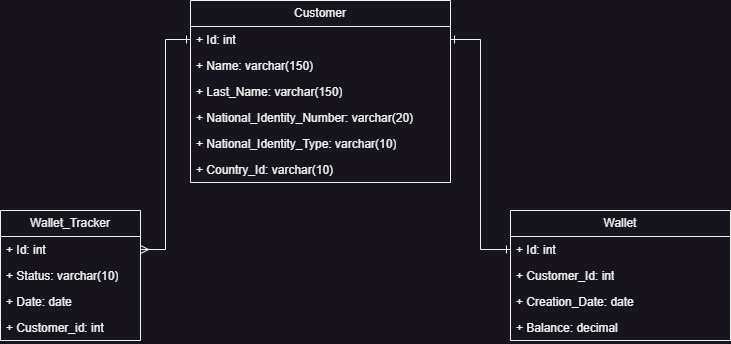

The diagram above was exported from draw.io. Its source (the exported page's mxGraphModel, read from the mxfile embedded in the PNG):
<mxGraphModel dx="880" dy="427" grid="1" gridSize="10" guides="1" tooltips="1" connect="1" arrows="1" fold="1" page="1" pageScale="1" pageWidth="827" pageHeight="1169" math="0" shadow="0">
  <root>
    <mxCell id="0" />
    <mxCell id="1" parent="0" />
    <mxCell id="NfO6YNQvIrS8XMzL8ZEO-2" value="Customer" style="swimlane;fontStyle=0;childLayout=stackLayout;horizontal=1;startSize=26;fillColor=none;horizontalStack=0;resizeParent=1;resizeParentMax=0;resizeLast=0;collapsible=1;marginBottom=0;whiteSpace=wrap;html=1;" parent="1" vertex="1">
      <mxGeometry x="240" y="40" width="260" height="182" as="geometry" />
    </mxCell>
    <mxCell id="NfO6YNQvIrS8XMzL8ZEO-3" value="+ Id: int" style="text;strokeColor=none;fillColor=none;align=left;verticalAlign=top;spacingLeft=4;spacingRight=4;overflow=hidden;rotatable=0;points=[[0,0.5],[1,0.5]];portConstraint=eastwest;whiteSpace=wrap;html=1;" parent="NfO6YNQvIrS8XMzL8ZEO-2" vertex="1">
      <mxGeometry y="26" width="260" height="26" as="geometry" />
    </mxCell>
    <mxCell id="NfO6YNQvIrS8XMzL8ZEO-4" value="+ Name: varchar(150)" style="text;strokeColor=none;fillColor=none;align=left;verticalAlign=top;spacingLeft=4;spacingRight=4;overflow=hidden;rotatable=0;points=[[0,0.5],[1,0.5]];portConstraint=eastwest;whiteSpace=wrap;html=1;" parent="NfO6YNQvIrS8XMzL8ZEO-2" vertex="1">
      <mxGeometry y="52" width="260" height="26" as="geometry" />
    </mxCell>
    <mxCell id="NfO6YNQvIrS8XMzL8ZEO-5" value="+ Last_Name: varchar(150)" style="text;strokeColor=none;fillColor=none;align=left;verticalAlign=top;spacingLeft=4;spacingRight=4;overflow=hidden;rotatable=0;points=[[0,0.5],[1,0.5]];portConstraint=eastwest;whiteSpace=wrap;html=1;" parent="NfO6YNQvIrS8XMzL8ZEO-2" vertex="1">
      <mxGeometry y="78" width="260" height="26" as="geometry" />
    </mxCell>
    <mxCell id="NfO6YNQvIrS8XMzL8ZEO-14" value="+ National_Identity_Number: varchar(20)" style="text;strokeColor=none;fillColor=none;align=left;verticalAlign=top;spacingLeft=4;spacingRight=4;overflow=hidden;rotatable=0;points=[[0,0.5],[1,0.5]];portConstraint=eastwest;whiteSpace=wrap;html=1;" parent="NfO6YNQvIrS8XMzL8ZEO-2" vertex="1">
      <mxGeometry y="104" width="260" height="26" as="geometry" />
    </mxCell>
    <mxCell id="NfO6YNQvIrS8XMzL8ZEO-15" value="+ National_Identity_Type: varchar(10)" style="text;strokeColor=none;fillColor=none;align=left;verticalAlign=top;spacingLeft=4;spacingRight=4;overflow=hidden;rotatable=0;points=[[0,0.5],[1,0.5]];portConstraint=eastwest;whiteSpace=wrap;html=1;" parent="NfO6YNQvIrS8XMzL8ZEO-2" vertex="1">
      <mxGeometry y="130" width="260" height="26" as="geometry" />
    </mxCell>
    <mxCell id="NfO6YNQvIrS8XMzL8ZEO-22" value="+ Country_Id: varchar(10)" style="text;strokeColor=none;fillColor=none;align=left;verticalAlign=top;spacingLeft=4;spacingRight=4;overflow=hidden;rotatable=0;points=[[0,0.5],[1,0.5]];portConstraint=eastwest;whiteSpace=wrap;html=1;" parent="NfO6YNQvIrS8XMzL8ZEO-2" vertex="1">
      <mxGeometry y="156" width="260" height="26" as="geometry" />
    </mxCell>
    <mxCell id="NfO6YNQvIrS8XMzL8ZEO-8" value="Wallet" style="swimlane;fontStyle=0;childLayout=stackLayout;horizontal=1;startSize=26;fillColor=none;horizontalStack=0;resizeParent=1;resizeParentMax=0;resizeLast=0;collapsible=1;marginBottom=0;whiteSpace=wrap;html=1;" parent="1" vertex="1">
      <mxGeometry x="560" y="250" width="220" height="130" as="geometry" />
    </mxCell>
    <mxCell id="NfO6YNQvIrS8XMzL8ZEO-9" value="+ Id: int" style="text;strokeColor=none;fillColor=none;align=left;verticalAlign=top;spacingLeft=4;spacingRight=4;overflow=hidden;rotatable=0;points=[[0,0.5],[1,0.5]];portConstraint=eastwest;whiteSpace=wrap;html=1;" parent="NfO6YNQvIrS8XMzL8ZEO-8" vertex="1">
      <mxGeometry y="26" width="220" height="26" as="geometry" />
    </mxCell>
    <mxCell id="NfO6YNQvIrS8XMzL8ZEO-10" value="+ Customer_Id: int" style="text;strokeColor=none;fillColor=none;align=left;verticalAlign=top;spacingLeft=4;spacingRight=4;overflow=hidden;rotatable=0;points=[[0,0.5],[1,0.5]];portConstraint=eastwest;whiteSpace=wrap;html=1;" parent="NfO6YNQvIrS8XMzL8ZEO-8" vertex="1">
      <mxGeometry y="52" width="220" height="26" as="geometry" />
    </mxCell>
    <mxCell id="NfO6YNQvIrS8XMzL8ZEO-11" value="+ Creation_Date: date" style="text;strokeColor=none;fillColor=none;align=left;verticalAlign=top;spacingLeft=4;spacingRight=4;overflow=hidden;rotatable=0;points=[[0,0.5],[1,0.5]];portConstraint=eastwest;whiteSpace=wrap;html=1;" parent="NfO6YNQvIrS8XMzL8ZEO-8" vertex="1">
      <mxGeometry y="78" width="220" height="26" as="geometry" />
    </mxCell>
    <mxCell id="NfO6YNQvIrS8XMzL8ZEO-12" value="+ Balance: decimal" style="text;strokeColor=none;fillColor=none;align=left;verticalAlign=top;spacingLeft=4;spacingRight=4;overflow=hidden;rotatable=0;points=[[0,0.5],[1,0.5]];portConstraint=eastwest;whiteSpace=wrap;html=1;" parent="NfO6YNQvIrS8XMzL8ZEO-8" vertex="1">
      <mxGeometry y="104" width="220" height="26" as="geometry" />
    </mxCell>
    <mxCell id="NfO6YNQvIrS8XMzL8ZEO-23" value="Wallet_Tracker" style="swimlane;fontStyle=0;childLayout=stackLayout;horizontal=1;startSize=26;fillColor=none;horizontalStack=0;resizeParent=1;resizeParentMax=0;resizeLast=0;collapsible=1;marginBottom=0;whiteSpace=wrap;html=1;" parent="1" vertex="1">
      <mxGeometry x="50" y="250" width="140" height="130" as="geometry" />
    </mxCell>
    <mxCell id="NfO6YNQvIrS8XMzL8ZEO-24" value="+ Id: int" style="text;strokeColor=none;fillColor=none;align=left;verticalAlign=top;spacingLeft=4;spacingRight=4;overflow=hidden;rotatable=0;points=[[0,0.5],[1,0.5]];portConstraint=eastwest;whiteSpace=wrap;html=1;" parent="NfO6YNQvIrS8XMzL8ZEO-23" vertex="1">
      <mxGeometry y="26" width="140" height="26" as="geometry" />
    </mxCell>
    <mxCell id="NfO6YNQvIrS8XMzL8ZEO-25" value="+ Status: varchar(10)" style="text;strokeColor=none;fillColor=none;align=left;verticalAlign=top;spacingLeft=4;spacingRight=4;overflow=hidden;rotatable=0;points=[[0,0.5],[1,0.5]];portConstraint=eastwest;whiteSpace=wrap;html=1;" parent="NfO6YNQvIrS8XMzL8ZEO-23" vertex="1">
      <mxGeometry y="52" width="140" height="26" as="geometry" />
    </mxCell>
    <mxCell id="NfO6YNQvIrS8XMzL8ZEO-26" value="+ Date: date" style="text;strokeColor=none;fillColor=none;align=left;verticalAlign=top;spacingLeft=4;spacingRight=4;overflow=hidden;rotatable=0;points=[[0,0.5],[1,0.5]];portConstraint=eastwest;whiteSpace=wrap;html=1;" parent="NfO6YNQvIrS8XMzL8ZEO-23" vertex="1">
      <mxGeometry y="78" width="140" height="26" as="geometry" />
    </mxCell>
    <mxCell id="NfO6YNQvIrS8XMzL8ZEO-27" value="+ Customer_id: int" style="text;strokeColor=none;fillColor=none;align=left;verticalAlign=top;spacingLeft=4;spacingRight=4;overflow=hidden;rotatable=0;points=[[0,0.5],[1,0.5]];portConstraint=eastwest;whiteSpace=wrap;html=1;" parent="NfO6YNQvIrS8XMzL8ZEO-23" vertex="1">
      <mxGeometry y="104" width="140" height="26" as="geometry" />
    </mxCell>
    <mxCell id="mz5QV5AU_gNQI5YzDKUE-1" style="edgeStyle=orthogonalEdgeStyle;rounded=0;orthogonalLoop=1;jettySize=auto;html=1;startArrow=ERone;startFill=0;endArrow=ERmany;endFill=0;" edge="1" parent="1" source="NfO6YNQvIrS8XMzL8ZEO-3" target="NfO6YNQvIrS8XMzL8ZEO-24">
      <mxGeometry relative="1" as="geometry" />
    </mxCell>
    <mxCell id="mz5QV5AU_gNQI5YzDKUE-3" style="edgeStyle=orthogonalEdgeStyle;rounded=0;orthogonalLoop=1;jettySize=auto;html=1;startArrow=ERone;startFill=0;endArrow=ERone;endFill=0;" edge="1" parent="1" source="NfO6YNQvIrS8XMzL8ZEO-9" target="NfO6YNQvIrS8XMzL8ZEO-3">
      <mxGeometry relative="1" as="geometry" />
    </mxCell>
  </root>
</mxGraphModel>